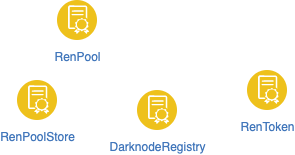

The diagram above was exported from draw.io. Its source (the exported page's mxGraphModel, read from the mxfile embedded in the PNG):
<mxGraphModel dx="652" dy="366" grid="1" gridSize="10" guides="1" tooltips="1" connect="1" arrows="1" fold="1" page="1" pageScale="1" pageWidth="827" pageHeight="1169" math="0" shadow="0">
  <root>
    <mxCell id="0" />
    <mxCell id="1" parent="0" />
    <mxCell id="2" value="RenPool" style="aspect=fixed;perimeter=ellipsePerimeter;html=1;align=center;shadow=0;dashed=0;fontColor=#4277BB;labelBackgroundColor=#ffffff;fontSize=12;spacingTop=3;image;image=img/lib/ibm/blockchain/smart_contract.svg;" parent="1" vertex="1">
      <mxGeometry x="140" y="40" width="40" height="40" as="geometry" />
    </mxCell>
    <mxCell id="6BvkbQ608u96rfnrGcmz-2" value="RenPoolStore" style="aspect=fixed;perimeter=ellipsePerimeter;html=1;align=center;shadow=0;dashed=0;fontColor=#4277BB;labelBackgroundColor=#ffffff;fontSize=12;spacingTop=3;image;image=img/lib/ibm/blockchain/smart_contract.svg;" parent="1" vertex="1">
      <mxGeometry x="100" y="120" width="40" height="40" as="geometry" />
    </mxCell>
    <mxCell id="6BvkbQ608u96rfnrGcmz-3" value="RenToken" style="aspect=fixed;perimeter=ellipsePerimeter;html=1;align=center;shadow=0;dashed=0;fontColor=#4277BB;labelBackgroundColor=#ffffff;fontSize=12;spacingTop=3;image;image=img/lib/ibm/blockchain/smart_contract.svg;" parent="1" vertex="1">
      <mxGeometry x="330" y="110" width="40" height="40" as="geometry" />
    </mxCell>
    <mxCell id="6BvkbQ608u96rfnrGcmz-4" value="DarknodeRegistry" style="aspect=fixed;perimeter=ellipsePerimeter;html=1;align=center;shadow=0;dashed=0;fontColor=#4277BB;labelBackgroundColor=#ffffff;fontSize=12;spacingTop=3;image;image=img/lib/ibm/blockchain/smart_contract.svg;" parent="1" vertex="1">
      <mxGeometry x="220" y="130" width="40" height="40" as="geometry" />
    </mxCell>
  </root>
</mxGraphModel>